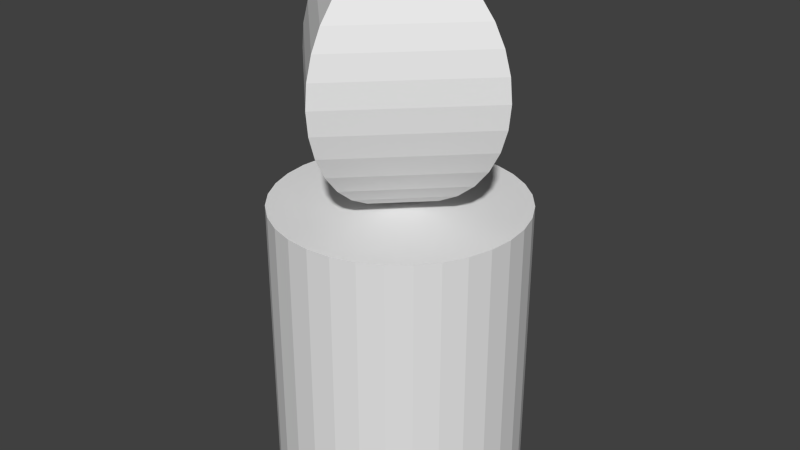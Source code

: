 # Source: MS-Lebkuchenmann.blend  (saved by Blender 2.76.0; exported with 4.5.12 LTS)
import bpy
from mathutils import Matrix  # noqa: F401  (used for matrix-valued properties, if any)

bpy.ops.wm.read_factory_settings(use_empty=True)
scene = bpy.context.scene
scene.name = 'Scene'

# ---- collections
col_collection_1 = bpy.data.collections.new('Collection 1'); scene.collection.children.link(col_collection_1)

# ---- world
world_world = bpy.data.worlds.new('World'); scene.world = world_world
world_world.color = (0.05088, 0.05088, 0.05088)
world_world.use_sun_shadow = False
world_world.sun_shadow_jitter_overblur = 0.0
world_world.cycles.sampling_method = 'MANUAL'
world_world.cycles.sample_map_resolution = 256

# ---- meshes
me_cylinder = bpy.data.meshes.new('Cylinder')
me_cylinder.from_pydata([(0.0, 1.0, -1.0), (0.0, 1.0, 0.2297), (0.1951, 0.9808, -1.0), (0.1951, 0.9808, 0.2297), (0.3827, 0.9239, -1.0), (0.3827, 0.9239, 0.2297), (0.5556, 0.8315, -1.0), (0.5556, 0.8315, 0.2297), (0.7071, 0.7071, -1.0), (0.7071, 0.7071, 0.2297), (0.8315, 0.5556, -1.0), (0.8315, 0.5556, 0.2297), (0.9239, 0.3827, -1.0), (0.9239, 0.3827, 0.2297), (0.9808, 0.1951, -1.0), (0.9808, 0.1951, 0.2297), (1.0, 7.55e-08, -1.0), (1.0, 7.55e-08, 0.2297), (0.9808, -0.1951, -1.0), (0.9808, -0.1951, 0.2297), (0.9239, -0.3827, -1.0), (0.9239, -0.3827, 0.2297), (0.8315, -0.5556, -1.0), (0.8315, -0.5556, 0.2297), (0.7071, -0.7071, -1.0), (0.7071, -0.7071, 0.2297), (0.5556, -0.8315, -1.0), (0.5556, -0.8315, 0.2297), (0.3827, -0.9239, -1.0), (0.3827, -0.9239, 0.2297), (0.1951, -0.9808, -1.0), (0.1951, -0.9808, 0.2297), (-3.258e-07, -1.0, -1.0), (-3.258e-07, -1.0, 0.2297), (-0.1951, -0.9808, -1.0), (-0.1951, -0.9808, 0.2297), (-0.3827, -0.9239, -1.0), (-0.3827, -0.9239, 0.2297), (-0.5556, -0.8315, -1.0), (-0.5556, -0.8315, 0.2297), (-0.7071, -0.7071, -1.0), (-0.7071, -0.7071, 0.2297), (-0.8315, -0.5556, -1.0), (-0.8315, -0.5556, 0.2297), (-0.9239, -0.3827, -1.0), (-0.9239, -0.3827, 0.2297), (-0.9808, -0.1951, -1.0), (-0.9808, -0.1951, 0.2297), (-1.0, 9.656e-07, -1.0), (-1.0, 9.656e-07, 0.2297), (-0.9808, 0.1951, -1.0), (-0.9808, 0.1951, 0.2297), (-0.9239, 0.3827, -1.0), (-0.9239, 0.3827, 0.2297), (-0.8315, 0.5556, -1.0), (-0.8315, 0.5556, 0.2297), (-0.7071, 0.7071, -1.0), (-0.7071, 0.7071, 0.2297), (-0.5556, 0.8315, -1.0), (-0.5556, 0.8315, 0.2297), (-0.3827, 0.9239, -1.0), (-0.3827, 0.9239, 0.2297), (-0.1951, 0.9808, -1.0), (-0.1951, 0.9808, 0.2297), (-0.936, 2.845e-08, 0.6477), (-0.8817, 2.845e-08, 0.5544), (-0.7935, 2.845e-08, 0.4684), (-0.6748, 2.845e-08, 0.393), (-0.5302, 2.845e-08, 0.3312), (-0.3652, 2.845e-08, 0.2852), (-0.1862, 2.845e-08, 0.2569), (6.289e-07, 2.845e-08, 0.2473), (6.37e-07, 0.1862, 1.233), (6.449e-07, 0.3652, 1.204), (6.521e-07, 0.5302, 1.158), (6.584e-07, 0.6748, 1.096), (6.636e-07, 0.7935, 1.021), (6.674e-07, 0.8817, 0.9351), (6.698e-07, 0.936, 0.8418), (6.706e-07, 0.9544, 0.7447), (6.698e-07, 0.936, 0.6477), (6.674e-07, 0.8817, 0.5544), (6.636e-07, 0.7935, 0.4684), (6.584e-07, 0.6748, 0.393), (6.521e-07, 0.5302, 0.3312), (6.449e-07, 0.3652, 0.2852), (6.37e-07, 0.1862, 0.2569), (0.1862, 1.218e-08, 1.233), (0.3652, -3.475e-09, 1.204), (0.5302, -1.79e-08, 1.158), (0.6748, -3.054e-08, 1.096), (0.7935, -4.092e-08, 1.021), (0.8817, -4.863e-08, 0.9351), (0.936, -5.338e-08, 0.8418), (0.9544, -5.498e-08, 0.7447), (0.936, -5.338e-08, 0.6477), (0.8817, -4.863e-08, 0.5544), (0.7935, -4.092e-08, 0.4684), (0.6748, -3.054e-08, 0.393), (0.5302, -1.79e-08, 0.3312), (0.3652, -3.475e-09, 0.2852), (0.1862, 1.218e-08, 0.2569), (6.045e-07, -0.1862, 1.233), (5.81e-07, -0.3652, 1.204), (5.594e-07, -0.5302, 1.158), (5.404e-07, -0.6748, 1.096), (5.248e-07, -0.7935, 1.021), (5.133e-07, -0.8817, 0.9351), (5.062e-07, -0.936, 0.8418), (5.038e-07, -0.9544, 0.7447), (5.062e-07, -0.936, 0.6477), (5.133e-07, -0.8817, 0.5544), (5.248e-07, -0.7935, 0.4684), (5.404e-07, -0.6748, 0.393), (5.594e-07, -0.5302, 0.3312), (5.81e-07, -0.3652, 0.2852), (6.045e-07, -0.1862, 0.2569), (3.179e-07, 2.845e-08, 1.242), (-0.1862, 6.101e-08, 1.233), (-0.3652, 9.231e-08, 1.204), (-0.5302, 1.212e-07, 1.158), (-0.6748, 1.464e-07, 1.096), (-0.7935, 1.672e-07, 1.021), (-0.8817, 1.826e-07, 0.9351), (-0.936, 1.921e-07, 0.8418), (-0.9544, 1.953e-07, 0.7447)], [], [(0, 1, 3, 2), (2, 3, 5, 4), (4, 5, 7, 6), (6, 7, 9, 8), (8, 9, 11, 10), (10, 11, 13, 12), (12, 13, 15, 14), (14, 15, 17, 16), (16, 17, 19, 18), (18, 19, 21, 20), (20, 21, 23, 22), (22, 23, 25, 24), (24, 25, 27, 26), (26, 27, 29, 28), (28, 29, 31, 30), (30, 31, 33, 32), (32, 33, 35, 34), (34, 35, 37, 36), (36, 37, 39, 38), (38, 39, 41, 40), (40, 41, 43, 42), (42, 43, 45, 44), (44, 45, 47, 46), (46, 47, 49, 48), (48, 49, 51, 50), (50, 51, 53, 52), (52, 53, 55, 54), (54, 55, 57, 56), (56, 57, 59, 58), (58, 59, 61, 60), (3, 1, 63, 61, 59, 57, 55, 53, 51, 49, 47, 45, 43, 41, 39, 37, 35, 33, 31, 29, 27, 25, 23, 21, 19, 17, 15, 13, 11, 9, 7, 5), (62, 63, 1, 0), (60, 61, 63, 62), (0, 2, 4, 6, 8, 10, 12, 14, 16, 18, 20, 22, 24, 26, 28, 30, 32, 34, 36, 38, 40, 42, 44, 46, 48, 50, 52, 54, 56, 58, 60, 62), (67, 66, 82, 83), (68, 67, 83, 84), (69, 68, 84, 85), (70, 69, 85, 86), (65, 64, 80, 81), (66, 65, 81, 82), (82, 81, 96, 97), (75, 74, 89, 90), (83, 82, 97, 98), (76, 75, 90, 91), (84, 83, 98, 99), (77, 76, 91, 92), (85, 84, 99, 100), (78, 77, 92, 93), (86, 85, 100, 101), (79, 78, 93, 94), (80, 79, 94, 95), (73, 72, 87, 88), (81, 80, 95, 96), (74, 73, 88, 89), (101, 100, 115, 116), (94, 93, 108, 109), (95, 94, 109, 110), (88, 87, 102, 103), (96, 95, 110, 111), (89, 88, 103, 104), (97, 96, 111, 112), (90, 89, 104, 105), (98, 97, 112, 113), (91, 90, 105, 106), (99, 98, 113, 114), (92, 91, 106, 107), (100, 99, 114, 115), (93, 92, 107, 108), (105, 104, 120, 121), (106, 105, 121, 122), (107, 106, 122, 123), (108, 107, 123, 124), (109, 108, 124, 125), (103, 102, 118, 119), (104, 103, 119, 120), (122, 121, 75, 76), (123, 122, 76, 77), (124, 123, 77, 78), (125, 124, 78, 79), (118, 117, 72), (71, 70, 86), (64, 125, 79, 80), (119, 118, 72, 73), (120, 119, 73, 74), (121, 120, 74, 75), (72, 117, 87), (71, 86, 101), (87, 117, 102), (71, 101, 116), (113, 112, 66, 67), (114, 113, 67, 68), (115, 114, 68, 69), (116, 115, 69, 70), (102, 117, 118), (71, 116, 70), (110, 109, 125, 64), (111, 110, 64, 65), (112, 111, 65, 66)])
me_cylinder.use_remesh_preserve_volume = False
me_cylinder.use_remesh_preserve_attributes = False
me_cylinder.use_mirror_vertex_groups = False
me_cylinder.update()

# ---- objects
ob_cylinder = bpy.data.objects.new('Cylinder', me_cylinder)

# ---- transforms, parenting, visibility, modifiers, constraints
ob_cylinder.location = (0.0, 0.0, 1.0)
ob_cylinder.scale = (0.5212, 0.5212, 1.0)
ob_cylinder.lineart.crease_threshold = 0.0

# ---- collection membership
col_collection_1.objects.link(ob_cylinder)

# ---- scene / render settings (as saved in the file)
scene.frame_start = 1; scene.frame_end = 250; scene.frame_set(1)
scene.render.engine = 'BLENDER_EEVEE_NEXT'
scene.render.resolution_percentage = 50
scene.render.dither_intensity = 0.0
scene.cycles.use_denoising = False
scene.cycles.samples = 10
scene.cycles.sampling_pattern = 'TABULATED_SOBOL'
scene.cycles.light_sampling_threshold = 0.0
scene.cycles.use_adaptive_sampling = False
scene.cycles.use_light_tree = False
scene.cycles.blur_glossy = 0.0
scene.cycles.pixel_filter_type = 'GAUSSIAN'
scene.cycles.sample_clamp_indirect = 0.0
scene.view_settings.view_transform = 'Standard'
bpy.context.view_layer.update()

# ---- added for rendering (the .blend has no active camera and no usable light): camera, sun
cam_auto = bpy.data.cameras.new('AutoCamera')
cam_auto.lens = 50.0
cam_auto.sensor_width = 36.0
cam_auto.clip_end = 1000.0
ob_auto_camera = bpy.data.objects.new('AutoCamera', cam_auto)
scene.collection.objects.link(ob_auto_camera)
ob_auto_camera.location = (2.48267, -2.9792, 3.1072)
ob_auto_camera.rotation_euler = (1.09748, -7.21219e-08, 0.694738)
scene.camera = ob_auto_camera
light_auto_sun = bpy.data.lights.new('AutoSun', 'SUN')
light_auto_sun.energy = 3.0
light_auto_sun.angle = 0.0523599
ob_auto_sun = bpy.data.objects.new('AutoSun', light_auto_sun)
scene.collection.objects.link(ob_auto_sun)
ob_auto_sun.rotation_euler = (0.872665, 0.174533, 0.523599)
bpy.context.view_layer.update()
